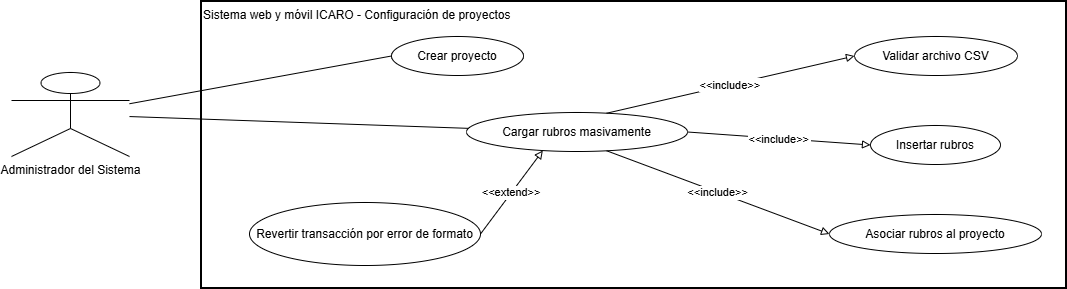

The diagram above was exported from draw.io. Its source (the exported page's mxGraphModel, read from the mxfile embedded in the PNG):
<mxGraphModel dx="1414" dy="743" grid="1" gridSize="10" guides="1" tooltips="1" connect="1" arrows="1" fold="1" page="1" pageScale="1" pageWidth="827" pageHeight="1169" math="0" shadow="0">
  <root>
    <mxCell id="0" />
    <mxCell id="1" parent="0" />
    <mxCell id="AwjGEzCff2DVI-WQ2I3X-1" parent="1" style="whiteSpace=wrap;strokeWidth=2;align=left;verticalAlign=top;" value="Sistema web y móvil ICARO - Configuración de proyectos" vertex="1">
      <mxGeometry height="287" width="865" x="250" y="99" as="geometry" />
    </mxCell>
    <mxCell id="AwjGEzCff2DVI-WQ2I3X-2" parent="1" style="shape=umlActor;verticalLabelPosition=bottom;verticalAlign=top;html=1;outlineConnect=0;" value="Administrador del Sistema" vertex="1">
      <mxGeometry height="84" width="118" x="60" y="170" as="geometry" />
    </mxCell>
    <mxCell id="AwjGEzCff2DVI-WQ2I3X-3" parent="1" style="ellipse;whiteSpace=wrap;html=1;" value="Crear proyecto" vertex="1">
      <mxGeometry height="39" width="132" x="440" y="134" as="geometry" />
    </mxCell>
    <mxCell id="AwjGEzCff2DVI-WQ2I3X-4" parent="1" style="ellipse;whiteSpace=wrap;html=1;" value="Cargar rubros masivamente" vertex="1">
      <mxGeometry height="39" width="221" x="515" y="210" as="geometry" />
    </mxCell>
    <mxCell id="AwjGEzCff2DVI-WQ2I3X-5" parent="1" style="ellipse;whiteSpace=wrap;html=1;" value="Validar archivo CSV" vertex="1">
      <mxGeometry height="39" width="163" x="903" y="134" as="geometry" />
    </mxCell>
    <mxCell id="AwjGEzCff2DVI-WQ2I3X-6" parent="1" style="ellipse;whiteSpace=wrap;html=1;" value="Insertar rubros" vertex="1">
      <mxGeometry height="39" width="130" x="919" y="223" as="geometry" />
    </mxCell>
    <mxCell id="AwjGEzCff2DVI-WQ2I3X-7" parent="1" style="ellipse;whiteSpace=wrap;html=1;" value="Asociar rubros al proyecto" vertex="1">
      <mxGeometry height="39" width="212" x="878" y="312" as="geometry" />
    </mxCell>
    <mxCell id="AwjGEzCff2DVI-WQ2I3X-8" parent="1" style="ellipse;whiteSpace=wrap;html=1;" value="Revertir transacción por error de formato" vertex="1">
      <mxGeometry height="63" width="231" x="298" y="300" as="geometry" />
    </mxCell>
    <mxCell id="AwjGEzCff2DVI-WQ2I3X-9" edge="1" parent="1" source="AwjGEzCff2DVI-WQ2I3X-2" style="startArrow=none;endArrow=none;entryX=0;entryY=0.5;rounded=0;endFill=0;" target="AwjGEzCff2DVI-WQ2I3X-3" value="">
      <mxGeometry relative="1" as="geometry" />
    </mxCell>
    <mxCell id="AwjGEzCff2DVI-WQ2I3X-10" edge="1" parent="1" source="AwjGEzCff2DVI-WQ2I3X-2" style="startArrow=none;endArrow=none;rounded=0;endFill=0;" target="AwjGEzCff2DVI-WQ2I3X-4" value="">
      <mxGeometry relative="1" as="geometry" />
    </mxCell>
    <mxCell id="AwjGEzCff2DVI-WQ2I3X-11" edge="1" parent="1" source="AwjGEzCff2DVI-WQ2I3X-4" style="dashPattern=2 3;startArrow=none;endArrow=block;exitX=0.64;exitY=0;entryX=0;entryY=0.5;rounded=0;endFill=0;" target="AwjGEzCff2DVI-WQ2I3X-5" value="&lt;&lt;include&gt;&gt;">
      <mxGeometry relative="1" as="geometry" />
    </mxCell>
    <mxCell id="AwjGEzCff2DVI-WQ2I3X-12" edge="1" parent="1" source="AwjGEzCff2DVI-WQ2I3X-4" style="dashPattern=2 3;startArrow=none;endArrow=block;exitX=1;exitY=0.5;entryX=0;entryY=0.5;rounded=0;endFill=0;" target="AwjGEzCff2DVI-WQ2I3X-6" value="&lt;&lt;include&gt;&gt;">
      <mxGeometry relative="1" as="geometry" />
    </mxCell>
    <mxCell id="AwjGEzCff2DVI-WQ2I3X-13" edge="1" parent="1" source="AwjGEzCff2DVI-WQ2I3X-4" style="dashPattern=2 3;startArrow=none;endArrow=block;exitX=0.64;exitY=1;entryX=0;entryY=0.5;rounded=0;endFill=0;" target="AwjGEzCff2DVI-WQ2I3X-7" value="&lt;&lt;include&gt;&gt;">
      <mxGeometry relative="1" as="geometry" />
    </mxCell>
    <mxCell id="AwjGEzCff2DVI-WQ2I3X-14" edge="1" parent="1" source="AwjGEzCff2DVI-WQ2I3X-8" style="dashPattern=2 3;startArrow=none;endArrow=block;exitX=1;exitY=0.5;entryX=0.34;entryY=1;rounded=0;endFill=0;" target="AwjGEzCff2DVI-WQ2I3X-4" value="&lt;&lt;extend&gt;&gt;">
      <mxGeometry relative="1" x="-0.0015" as="geometry">
        <mxPoint as="offset" />
      </mxGeometry>
    </mxCell>
  </root>
</mxGraphModel>